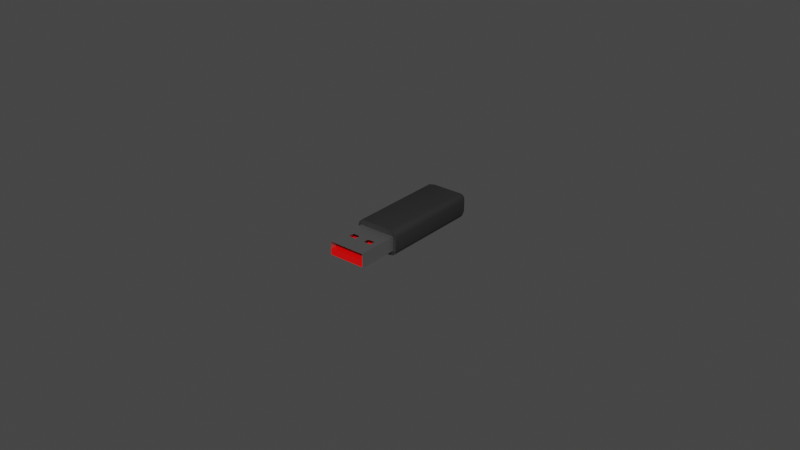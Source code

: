 # Source: thumb_drive.blend  (saved by Blender 3.3.6; exported with 4.5.12 LTS)
import bpy
from mathutils import Matrix  # noqa: F401  (used for matrix-valued properties, if any)

bpy.ops.wm.read_factory_settings(use_empty=True)
scene = bpy.context.scene
scene.name = 'Scene'

# ---- materials (node trees are filled in below, after node groups)
mat_plastic = bpy.data.materials.new('plastic')
mat_plastic.use_transparent_shadow = False
mat_metal = bpy.data.materials.new('metal')
mat_metal.use_transparent_shadow = False
mat_red = bpy.data.materials.new('red')
mat_red.use_transparent_shadow = False

# ---- material node trees
mat_plastic.use_nodes = True; mat_plastic.node_tree.nodes.clear()
_N = mat_plastic.node_tree.nodes; _L = mat_plastic.node_tree.links
n0 = _N.new('ShaderNodeBsdfPrincipled'); n0.name = 'Principled BSDF'; n0.location = (10, 300)
n0.distribution = 'GGX'
n0.subsurface_method = 'RANDOM_WALK_SKIN'
n0.inputs[0].default_value = (0.025, 0.025, 0.025, 1.0)
n0.inputs[3].default_value = 1.45
n0.inputs[27].default_value = (0.0, 0.0, 0.0, 1.0)
n0.inputs[28].default_value = 1.0
n1 = _N.new('ShaderNodeOutputMaterial'); n1.name = 'Material Output'; n1.location = (300, 300)
_L.new(n0.outputs[0], n1.inputs[0])
n1.is_active_output = True
mat_metal.use_nodes = True; mat_metal.node_tree.nodes.clear()
_N = mat_metal.node_tree.nodes; _L = mat_metal.node_tree.links
n0 = _N.new('ShaderNodeBsdfPrincipled'); n0.name = 'Principled BSDF'; n0.location = (10, 300)
n0.distribution = 'GGX'
n0.subsurface_method = 'RANDOM_WALK_SKIN'
n0.inputs[0].default_value = (0.5, 0.5, 0.5, 1.0)
n0.inputs[1].default_value = 1.0
n0.inputs[3].default_value = 1.45
n0.inputs[27].default_value = (0.0, 0.0, 0.0, 1.0)
n0.inputs[28].default_value = 1.0
n1 = _N.new('ShaderNodeOutputMaterial'); n1.name = 'Material Output'; n1.location = (300, 300)
_L.new(n0.outputs[0], n1.inputs[0])
n1.is_active_output = True
mat_red.use_nodes = True; mat_red.node_tree.nodes.clear()
_N = mat_red.node_tree.nodes; _L = mat_red.node_tree.links
n0 = _N.new('ShaderNodeBsdfPrincipled'); n0.name = 'Principled BSDF'; n0.location = (10, 300)
n0.distribution = 'GGX'
n0.subsurface_method = 'RANDOM_WALK_SKIN'
n0.inputs[0].default_value = (1.0, 0.0, 0.0, 1.0)
n0.inputs[3].default_value = 1.45
n0.inputs[27].default_value = (0.0, 0.0, 0.0, 1.0)
n0.inputs[28].default_value = 1.0
n1 = _N.new('ShaderNodeOutputMaterial'); n1.name = 'Material Output'; n1.location = (300, 300)
_L.new(n0.outputs[0], n1.inputs[0])
n1.is_active_output = True

# ---- world
world_world = bpy.data.worlds.new('World'); scene.world = world_world
world_world.use_nodes = True; world_world.node_tree.nodes.clear()
_N = world_world.node_tree.nodes; _L = world_world.node_tree.links
n0 = _N.new('ShaderNodeOutputWorld'); n0.name = 'World Output'; n0.location = (300, 300)
n1 = _N.new('ShaderNodeBackground'); n1.name = 'Background'; n1.location = (10, 300)
n1.inputs[0].default_value = (0.05088, 0.05088, 0.05088, 1.0)
_L.new(n1.outputs[0], n0.inputs[0])
n0.is_active_output = True
world_world.color = (0.05088, 0.05088, 0.05088)
world_world.use_sun_shadow = False
world_world.sun_shadow_jitter_overblur = 0.0

# ---- meshes
me_cube_007 = bpy.data.meshes.new('Cube.007')
me_cube_007.from_pydata([(0.007, 0.0055, 0.002), (0.005, 0.0055, 0.004), (0.006732, 0.0055, 0.003), (0.006, 0.0055, 0.003732), (-0.005, 0.0055, 0.004), (-0.007, 0.0055, 0.002), (-0.006, 0.0055, 0.003732), (-0.006732, 0.0055, 0.003), (-0.007, 0.0055, -0.002), (-0.005, 0.0055, -0.004), (-0.006732, 0.0055, -0.003), (-0.006, 0.0055, -0.003732), (0.005, 0.0055, -0.004), (0.007, 0.0055, -0.002), (0.006, 0.0055, -0.003732), (0.006732, 0.0055, -0.003), (0.004737, 0.039, 0.002), (0.005, 0.037, 0.004), (0.004923, 0.03841, 0.003414), (0.005, 0.039, 0.001737), (0.007, 0.037, 0.002), (0.006414, 0.03841, 0.001923), (0.004965, 0.039, 0.001939), (0.006, 0.037, 0.003732), (0.005697, 0.03841, 0.003207), (0.004939, 0.039, 0.001965), (0.006732, 0.037, 0.003), (0.006207, 0.03841, 0.002697), (-0.005, 0.039, 0.001737), (-0.007, 0.037, 0.002), (-0.006414, 0.03841, 0.001923), (-0.004737, 0.039, 0.002), (-0.005, 0.037, 0.004), (-0.004923, 0.03841, 0.003414), (-0.004939, 0.039, 0.001965), (-0.006732, 0.037, 0.003), (-0.006207, 0.03841, 0.002697), (-0.004965, 0.039, 0.001939), (-0.006, 0.037, 0.003732), (-0.005697, 0.03841, 0.003207), (-0.004737, 0.039, -0.002), (-0.005, 0.037, -0.004), (-0.004923, 0.03841, -0.003414), (-0.005, 0.039, -0.001737), (-0.007, 0.037, -0.002), (-0.006414, 0.03841, -0.001923), (-0.004965, 0.039, -0.001939), (-0.006, 0.037, -0.003732), (-0.005697, 0.03841, -0.003207), (-0.004939, 0.039, -0.001965), (-0.006732, 0.037, -0.003), (-0.006207, 0.03841, -0.002697), (0.005, 0.039, -0.001737), (0.007, 0.037, -0.002), (0.006414, 0.03841, -0.001923), (0.004737, 0.039, -0.002), (0.005, 0.037, -0.004), (0.004923, 0.03841, -0.003414), (0.004939, 0.039, -0.001965), (0.006732, 0.037, -0.003), (0.006207, 0.03841, -0.002697), (0.004965, 0.039, -0.001939), (0.006, 0.037, -0.003732), (0.005697, 0.03841, -0.003207), (-0.0058, -0.0075, -0.00205), (-0.0058, -0.0075, 0.0), (-0.0058, 0.0075, -0.00205), (-0.0058, 0.0075, 0.0), (0.0058, -0.0075, -0.00205), (0.0058, -0.0075, 0.0), (0.0058, 0.0075, -0.00205), (0.0058, 0.0075, 0.0), (-0.006, -0.0075, -0.00225), (-0.0058, -0.0075, -0.00205), (-0.006, -0.0075, 0.00225), (-0.0058, -0.0075, 0.00205), (-0.006, 0.0075, -0.00225), (-0.0058, 0.0075, -0.00205), (-0.006, 0.0075, 0.00225), (-0.0058, 0.0075, 0.00205), (0.006, -0.0075, -0.00225), (0.0058, -0.0075, -0.00205), (0.006, -0.0075, 0.00225), (0.0058, -0.0075, 0.00205), (0.006, 0.0075, -0.00225), (0.0058, 0.0075, -0.00205), (0.0058, 0.0075, 0.00205), (0.006, 0.0075, 0.00225), (-0.004, -0.002, 0.00225), (-0.004, 0.0, 0.00225), (-0.00155, 0.0, 0.00225), (-0.00155, -0.002, 0.00225), (0.00155, -0.002, 0.00225), (0.00155, 0.0, 0.00225), (0.004, 0.0, 0.00225), (0.004, -0.002, 0.00225), (-0.004, -0.002, 0.00205), (-0.004, 0.0, 0.00205), (-0.00155, 0.0, 0.00205), (-0.00155, -0.002, 0.00205), (0.00155, -0.002, 0.00205), (0.00155, 0.0, 0.00205), (0.004, 0.0, 0.00205), (0.004, -0.002, 0.00205)], [], [(40, 46, 49, 43, 28, 34, 37, 31, 16, 22, 25, 19, 52, 58, 61, 55), (26, 2, 0, 20), (12, 14, 15, 13, 0, 2, 3, 1, 4, 6, 7, 5, 8, 10, 11, 9), (17, 32, 4, 1), (7, 35, 29, 5), (53, 20, 0, 13), (6, 38, 35, 7), (41, 9, 11, 47), (8, 5, 29, 44), (4, 32, 38, 6), (41, 56, 12, 9), (15, 59, 53, 13), (47, 11, 10, 50), (23, 3, 2, 26), (14, 62, 59, 15), (12, 56, 62, 14), (50, 10, 8, 44), (22, 16, 18, 24), (24, 18, 17, 23), (25, 22, 24, 27), (27, 24, 23, 26), (19, 25, 27, 21), (21, 27, 26, 20), (31, 37, 39, 33), (33, 39, 38, 32), (37, 34, 36, 39), (39, 36, 35, 38), (34, 28, 30, 36), (36, 30, 29, 35), (16, 31, 33, 18), (18, 33, 32, 17), (46, 40, 42, 48), (48, 42, 41, 47), (49, 46, 48, 51), (51, 48, 47, 50), (43, 49, 51, 45), (45, 51, 50, 44), (28, 43, 45, 30), (30, 45, 44, 29), (55, 61, 63, 57), (57, 63, 62, 56), (61, 58, 60, 63), (63, 60, 59, 62), (58, 52, 54, 60), (60, 54, 53, 59), (40, 55, 57, 42), (42, 57, 56, 41), (52, 19, 21, 54), (54, 21, 20, 53), (17, 1, 3, 23), (64, 65, 67, 66), (66, 67, 71, 70), (70, 71, 69, 68), (68, 69, 65, 64), (66, 70, 68, 64), (71, 67, 65, 69), (72, 74, 78, 76), (86, 87, 84, 85), (85, 84, 76, 78, 87, 86, 79, 77), (84, 87, 82, 80), (73, 75, 74, 72), (81, 73, 72, 80, 82, 74, 75, 83), (76, 84, 80, 72), (88, 74, 82, 95, 92, 91), (82, 87, 78, 74, 88, 89, 90, 91, 92, 93, 94, 95), (75, 73, 77, 79), (83, 86, 85, 81), (77, 73, 81, 85), (96, 75, 79, 97), (102, 86, 83, 103), (83, 75, 96, 99, 98, 97, 79, 86, 102, 101, 100, 103), (101, 93, 92, 100), (102, 94, 93, 101), (95, 94, 102, 103), (92, 95, 103, 100), (97, 89, 88, 96), (98, 90, 89, 97), (91, 90, 98, 99), (88, 91, 99, 96)])
me_cube_007.polygons.foreach_set('use_smooth', [1, 1, 1, 1, 1, 1, 1, 1, 1, 1, 1, 1, 1, 1, 1, 1, 1, 1, 1, 1, 1, 1, 1, 1, 1, 1, 1, 1, 1, 1, 1, 1, 1, 1, 1, 1, 1, 1, 1, 1, 1, 1, 1, 1, 1, 1, 1, 1, 1, 1, 0, 0, 0, 0, 0, 0, 0, 0, 0, 0, 0, 0, 0, 0, 0, 0, 0, 0, 0, 0, 0, 0, 0, 0, 0, 0, 0, 0, 0])
me_cube_007.polygons.foreach_set('material_index', [0, 0, 0, 0, 0, 0, 0, 0, 0, 0, 0, 0, 0, 0, 0, 0, 0, 0, 0, 0, 0, 0, 0, 0, 0, 0, 0, 0, 0, 0, 0, 0, 0, 0, 0, 0, 0, 0, 0, 0, 0, 0, 0, 0, 0, 0, 0, 0, 0, 0, 2, 2, 2, 2, 2, 2, 1, 1, 1, 1, 1, 1, 1, 1, 1, 1, 1, 1, 1, 1, 1, 1, 1, 1, 1, 1, 1, 1, 1])
_k = set([(0, 2), (0, 13), (1, 3), (1, 4), (2, 3), (4, 6), (5, 7), (5, 8), (6, 7), (8, 10), (9, 11), (9, 12), (10, 11), (12, 14), (13, 15), (14, 15)])
me_cube_007.attributes.new('sharp_edge', 'BOOLEAN', 'EDGE').data.foreach_set('value', [ (min(e.vertices), max(e.vertices)) in _k for e in me_cube_007.edges])
_uv = me_cube_007.uv_layers.new(name='UVMap')
_uv.uv.foreach_set('vector', [0.4375, 0.2904, 0.4394, 0.2863, 0.4386, 0.2868, 0.4457, 0.2857, 0.5543, 0.2857, 0.5614, 0.2868, 0.5606, 0.2863, 0.5625, 0.2904, 0.5625, 0.4596, 0.5606, 0.4637, 0.5614, 0.4632, 0.5543, 0.4643, 0.4457, 0.4643, 0.4386, 0.4632, 0.4394, 0.4637, 0.4375, 0.4596, 0.5938, 0.5149, 0.5938, 0.75, 0.5625, 0.75, 0.5625, 0.5149, 0.375, 0.7857, 0.3834, 0.7679, 0.4063, 0.7548, 0.4375, 0.75, 0.5625, 0.75, 0.5938, 0.7548, 0.6166, 0.7679, 0.625, 0.7857, 0.625, 0.9643, 0.6166, 0.9821, 0.5938, 0.9952, 0.5625, 1.0, 0.4375, 1.0, 0.4062, 0.9952, 0.3834, 0.9821, 0.375, 0.9643, 0.6607, 0.5149, 0.8393, 0.5149, 0.8393, 0.75, 0.6607, 0.75, 0.5938, 0.0, 0.5938, 0.2351, 0.5625, 0.2351, 0.5625, 0.0, 0.4375, 0.5149, 0.5625, 0.5149, 0.5625, 0.75, 0.4375, 0.75, 0.625, 0.0, 0.625, 0.2351, 0.5938, 0.2351, 0.5938, 0.0, 0.1607, 0.5149, 0.1607, 0.75, 0.1429, 0.75, 0.1429, 0.5149, 0.4375, 0.0, 0.5625, 0.0, 0.5625, 0.2351, 0.4375, 0.2351, 0.8393, 0.75, 0.8393, 0.5149, 0.875, 0.5149, 0.875, 0.75, 0.1607, 0.5149, 0.3393, 0.5149, 0.3393, 0.75, 0.1607, 0.75, 0.4062, 0.75, 0.4062, 0.5149, 0.4375, 0.5149, 0.4375, 0.75, 0.1429, 0.5149, 0.1429, 0.75, 0.125, 0.75, 0.125, 0.5149, 0.6429, 0.5149, 0.6429, 0.75, 0.5938, 0.75, 0.5938, 0.5149, 0.3571, 0.75, 0.3571, 0.5149, 0.4062, 0.5149, 0.4062, 0.75, 0.3393, 0.75, 0.3393, 0.5149, 0.3571, 0.5149, 0.3571, 0.75, 0.375, 0.2351, 0.375, 0.0, 0.4375, 0.0, 0.4375, 0.2351, 0.5606, 0.4637, 0.5625, 0.4596, 0.6244, 0.4656, 0.6179, 0.4794, 0.6456, 0.5, 0.6594, 0.5, 0.6607, 0.5149, 0.6429, 0.5149, 0.5614, 0.4632, 0.5606, 0.4637, 0.6132, 0.4841, 0.5972, 0.4932, 0.6012, 0.5, 0.6354, 0.5, 0.6429, 0.5149, 0.5938, 0.5149, 0.5543, 0.4643, 0.5614, 0.4632, 0.589, 0.4959, 0.5648, 0.4996, 0.5648, 0.5, 0.589, 0.5, 0.5938, 0.5149, 0.5625, 0.5149, 0.5625, 0.2904, 0.5606, 0.2863, 0.6179, 0.2706, 0.6244, 0.2844, 0.8419, 0.5, 0.8696, 0.5, 0.875, 0.5149, 0.8393, 0.5149, 0.5606, 0.2863, 0.5614, 0.2868, 0.5972, 0.2568, 0.6132, 0.2659, 0.6203, 0.25, 0.5985, 0.25, 0.5938, 0.2351, 0.625, 0.2351, 0.5614, 0.2868, 0.5543, 0.2857, 0.5648, 0.2504, 0.589, 0.2541, 0.589, 0.25, 0.5648, 0.25, 0.5625, 0.2351, 0.5938, 0.2351, 0.5625, 0.4596, 0.5625, 0.2904, 0.625, 0.2871, 0.625, 0.4629, 0.6621, 0.5, 0.8379, 0.5, 0.8393, 0.5149, 0.6607, 0.5149, 0.4394, 0.2863, 0.4375, 0.2904, 0.3756, 0.2844, 0.3821, 0.2706, 0.1456, 0.5, 0.1594, 0.5, 0.1607, 0.5149, 0.1429, 0.5149, 0.4386, 0.2868, 0.4394, 0.2863, 0.3868, 0.2659, 0.4028, 0.2568, 0.1277, 0.5, 0.1401, 0.5, 0.1429, 0.5149, 0.125, 0.5149, 0.4457, 0.2857, 0.4386, 0.2868, 0.411, 0.2541, 0.4352, 0.2504, 0.4328, 0.25, 0.3845, 0.25, 0.375, 0.2351, 0.4375, 0.2351, 0.5543, 0.2857, 0.4457, 0.2857, 0.4399, 0.25, 0.5601, 0.25, 0.5601, 0.25, 0.4399, 0.25, 0.4375, 0.2351, 0.5625, 0.2351, 0.4375, 0.4596, 0.4394, 0.4637, 0.3821, 0.4794, 0.3756, 0.4656, 0.3406, 0.5, 0.3544, 0.5, 0.3571, 0.5149, 0.3393, 0.5149, 0.4394, 0.4637, 0.4386, 0.4632, 0.4028, 0.4932, 0.3868, 0.4841, 0.3646, 0.5, 0.3988, 0.5, 0.4062, 0.5149, 0.3571, 0.5149, 0.4386, 0.4632, 0.4457, 0.4643, 0.4352, 0.4996, 0.411, 0.4959, 0.411, 0.5, 0.4352, 0.5, 0.4375, 0.5149, 0.4062, 0.5149, 0.4375, 0.2904, 0.4375, 0.4596, 0.375, 0.4629, 0.375, 0.2871, 0.1621, 0.5, 0.3379, 0.5, 0.3393, 0.5149, 0.1607, 0.5149, 0.4457, 0.4643, 0.5543, 0.4643, 0.5601, 0.5, 0.4399, 0.5, 0.4399, 0.5, 0.5601, 0.5, 0.5625, 0.5149, 0.4375, 0.5149, 0.6607, 0.5149, 0.6607, 0.75, 0.6429, 0.75, 0.6429, 0.5149, 0.375, 0.0, 0.625, 0.0, 0.625, 0.25, 0.375, 0.25, 0.375, 0.25, 0.625, 0.25, 0.625, 0.5, 0.375, 0.5, 0.375, 0.5, 0.625, 0.5, 0.625, 0.75, 0.375, 0.75, 0.375, 0.75, 0.625, 0.75, 0.625, 1.0, 0.375, 1.0, 0.125, 0.5, 0.375, 0.5, 0.375, 0.75, 0.125, 0.75, 0.625, 0.5, 0.875, 0.5, 0.875, 0.75, 0.625, 0.75, 0.375, 0.0, 0.625, 0.0, 0.625, 0.25, 0.375, 0.25, 0.6139, 0.4958, 0.625, 0.5, 0.375, 0.5, 0.3861, 0.4958, 0.3861, 0.4958, 0.375, 0.5, 0.375, 0.25, 0.625, 0.25, 0.625, 0.5, 0.6139, 0.4958, 0.6139, 0.2542, 0.3861, 0.2542, 0.375, 0.5, 0.625, 0.5, 0.625, 0.75, 0.375, 0.75, 0.3861, 0.9958, 0.6139, 0.9958, 0.625, 1.0, 0.375, 1.0, 0.3861, 0.7542, 0.3861, 0.9958, 0.375, 1.0, 0.375, 0.75, 0.625, 0.75, 0.625, 1.0, 0.6139, 0.9958, 0.6139, 0.7542, 0.125, 0.5, 0.375, 0.5, 0.375, 0.75, 0.125, 0.75, 0.8333, 0.6583, 0.875, 0.75, 0.625, 0.75, 0.6667, 0.6583, 0.7177, 0.6583, 0.7823, 0.6583, 0.625, 0.75, 0.625, 0.5, 0.875, 0.5, 0.875, 0.75, 0.8333, 0.6583, 0.8333, 0.625, 0.7823, 0.625, 0.7823, 0.6583, 0.7177, 0.6583, 0.7177, 0.625, 0.6667, 0.625, 0.6667, 0.6583, 0.625, 0.0, 0.375, 0.0, 0.375, 0.25, 0.625, 0.25, 0.625, 0.75, 0.625, 0.5, 0.375, 0.5, 0.375, 0.75, 0.125, 0.5, 0.125, 0.75, 0.375, 0.75, 0.375, 0.5, 0.8362, 0.6583, 0.875, 0.75, 0.875, 0.5, 0.8362, 0.625, 0.6638, 0.625, 0.625, 0.5, 0.625, 0.75, 0.6638, 0.6583, 0.625, 0.75, 0.875, 0.75, 0.8362, 0.6583, 0.7834, 0.6583, 0.7834, 0.625, 0.8362, 0.625, 0.875, 0.5, 0.625, 0.5, 0.6638, 0.625, 0.7166, 0.625, 0.7166, 0.6583, 0.6638, 0.6583, 0.5063, 0.25, 0.5312, 0.25, 0.5312, 0.0, 0.5063, 0.0, 0.5063, 0.5, 0.5312, 0.5, 0.5312, 0.25, 0.5063, 0.25, 0.5312, 0.75, 0.5312, 0.5, 0.5063, 0.5, 0.5063, 0.75, 0.5312, 1.0, 0.5312, 0.75, 0.5063, 0.75, 0.5063, 1.0, 0.5063, 0.25, 0.5312, 0.25, 0.5312, 0.0, 0.5063, 0.0, 0.5063, 0.5, 0.5312, 0.5, 0.5312, 0.25, 0.5063, 0.25, 0.5312, 0.75, 0.5312, 0.5, 0.5063, 0.5, 0.5063, 0.75, 0.5312, 1.0, 0.5312, 0.75, 0.5063, 0.75, 0.5063, 1.0])
me_cube_007.materials.append(mat_plastic)
me_cube_007.materials.append(mat_metal)
me_cube_007.materials.append(mat_red)
me_cube_007.update()

# ---- objects
ob_thumbdrive = bpy.data.objects.new('ThumbDrive', me_cube_007)

# ---- transforms, parenting, visibility, modifiers, constraints
ob_thumbdrive.location = (0.0, 0.0, 0.0)

# ---- collection membership
scene.collection.objects.link(ob_thumbdrive)

# ---- scene / render settings (as saved in the file)
scene.frame_start = 1; scene.frame_end = 250; scene.frame_set(1)
scene.render.engine = 'BLENDER_EEVEE_NEXT'
scene.cycles.sampling_pattern = 'TABULATED_SOBOL'
scene.cycles.use_light_tree = False
scene.view_settings.view_transform = 'Filmic'
bpy.context.view_layer.update()

# ---- added for rendering (the .blend has no active camera and no usable light): camera, sun
cam_auto = bpy.data.cameras.new('AutoCamera')
cam_auto.lens = 50.0
cam_auto.sensor_width = 36.0
cam_auto.clip_end = 1000.0
ob_auto_camera = bpy.data.objects.new('AutoCamera', cam_auto)
scene.collection.objects.link(ob_auto_camera)
ob_auto_camera.location = (0.185045, -0.206303, 0.148036)
ob_auto_camera.rotation_euler = (1.09748, -7.21219e-08, 0.694738)
scene.camera = ob_auto_camera
light_auto_sun = bpy.data.lights.new('AutoSun', 'SUN')
light_auto_sun.energy = 3.0
light_auto_sun.angle = 0.0523599
ob_auto_sun = bpy.data.objects.new('AutoSun', light_auto_sun)
scene.collection.objects.link(ob_auto_sun)
ob_auto_sun.rotation_euler = (0.872665, 0.174533, 0.523599)
bpy.context.view_layer.update()
